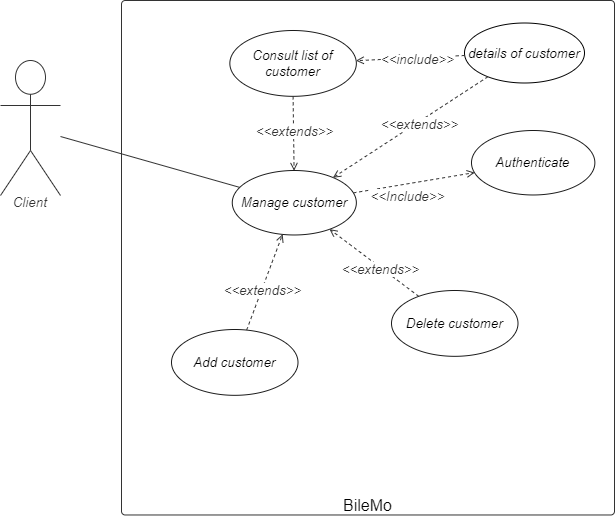

The diagram above was exported from draw.io. Its source (the exported page's mxGraphModel, read from the mxfile embedded in the PNG):
<mxGraphModel dx="868" dy="417" grid="1" gridSize="10" guides="1" tooltips="1" connect="1" arrows="1" fold="1" page="1" pageScale="1" pageWidth="827" pageHeight="1169" math="0" shadow="0">
  <root>
    <mxCell id="9U9GySYOvkUfEoHEwUhZ-0" />
    <mxCell id="9U9GySYOvkUfEoHEwUhZ-1" parent="9U9GySYOvkUfEoHEwUhZ-0" />
    <UserObject label="BileMo" lucidchartObjectId="taOzB8lUX4Lt" id="9U9GySYOvkUfEoHEwUhZ-2">
      <mxCell style="html=1;overflow=block;blockSpacing=1;whiteSpace=wrap;container=1;whiteSpace=wrap;fontSize=16;fontColor=#000000;spacing=0;verticalAlign=bottom;strokeColor=#333333;strokeOpacity=100;fillOpacity=0;rounded=1;absoluteArcSize=1;arcSize=7.5;fillColor=#000000;strokeWidth=0.8;" parent="9U9GySYOvkUfEoHEwUhZ-1" vertex="1">
        <mxGeometry x="160" y="190" width="493" height="514.48" as="geometry" />
      </mxCell>
    </UserObject>
    <UserObject label="Consult list of customer" lucidchartObjectId="taOzBq_1Zqh5" id="9U9GySYOvkUfEoHEwUhZ-3">
      <mxCell style="html=1;overflow=block;blockSpacing=1;whiteSpace=wrap;ellipse;whiteSpace=wrap;fontSize=13.3;fontStyle=2;align=center;spacing=0;verticalAlign=middle;strokeOpacity=100;fillOpacity=100;rounded=1;absoluteArcSize=1;arcSize=7.5;strokeWidth=0.8;strokeColor=#1A1A1A;" parent="9U9GySYOvkUfEoHEwUhZ-2" vertex="1">
        <mxGeometry x="108.35" y="29.9991155218147" width="126.5" height="65.82708314277876" as="geometry" />
      </mxCell>
    </UserObject>
    <UserObject label="Manage customer" lucidchartObjectId="taOzudwsWY2X" id="9U9GySYOvkUfEoHEwUhZ-5">
      <mxCell style="html=1;overflow=block;blockSpacing=1;whiteSpace=wrap;ellipse;whiteSpace=wrap;fontSize=13.3;fontStyle=2;align=center;spacing=0;verticalAlign=middle;strokeOpacity=100;fillOpacity=100;rounded=1;absoluteArcSize=1;arcSize=7.5;strokeWidth=0.8;strokeColor=#1A1A1A;" parent="9U9GySYOvkUfEoHEwUhZ-2" vertex="1">
        <mxGeometry x="110.75999999999999" y="169.9991832068051" width="124.09" height="64.48367328272205" as="geometry" />
      </mxCell>
    </UserObject>
    <UserObject label="" lucidchartObjectId="taOz8hl3QJEO" id="9U9GySYOvkUfEoHEwUhZ-8">
      <mxCell style="html=1;jettySize=18;whiteSpace=wrap;fontSize=13;strokeColor=#333333;strokeOpacity=100;dashed=1;fixDash=1;strokeWidth=0.8;rounded=0;startArrow=none;;endArrow=open;;" parent="9U9GySYOvkUfEoHEwUhZ-2" source="9U9GySYOvkUfEoHEwUhZ-3" target="9U9GySYOvkUfEoHEwUhZ-5" edge="1">
        <mxGeometry width="100" height="100" relative="1" as="geometry">
          <Array as="points" />
          <mxPoint x="288.53856289278133" y="175.46722915065664" as="sourcePoint" />
          <mxPoint x="331.80011000000013" y="120.11091706302028" as="targetPoint" />
        </mxGeometry>
      </mxCell>
    </UserObject>
    <mxCell id="9U9GySYOvkUfEoHEwUhZ-9" value="&amp;lt;&amp;lt;extends&amp;gt;&amp;gt;" style="text;html=1;resizable=0;labelBackgroundColor=#ffffff;align=center;verticalAlign=middle;fontStyle=2;fontColor=#333333;;fontSize=13.3;" parent="9U9GySYOvkUfEoHEwUhZ-8" vertex="1">
      <mxGeometry x="-0.11416327192080189" relative="1" as="geometry">
        <mxPoint y="2" as="offset" />
      </mxGeometry>
    </mxCell>
    <UserObject label="Authenticate" lucidchartObjectId="taOz-4RAsdP5" id="9U9GySYOvkUfEoHEwUhZ-10">
      <mxCell style="html=1;overflow=block;blockSpacing=1;whiteSpace=wrap;ellipse;whiteSpace=wrap;fontSize=13.3;fontStyle=2;align=center;spacing=0;verticalAlign=middle;strokeOpacity=100;fillOpacity=100;rounded=1;absoluteArcSize=1;arcSize=7.5;strokeWidth=0.8;strokeColor=#1A1A1A;" parent="9U9GySYOvkUfEoHEwUhZ-2" vertex="1">
        <mxGeometry x="350" y="129.9982310436294" width="123.37" height="64.48367328272205" as="geometry" />
      </mxCell>
    </UserObject>
    <UserObject label="" lucidchartObjectId="taOz8hl3QJEO" id="9U9GySYOvkUfEoHEwUhZ-11">
      <mxCell style="html=1;jettySize=18;whiteSpace=wrap;fontSize=13;strokeColor=#333333;strokeOpacity=100;dashed=1;fixDash=1;strokeWidth=0.8;rounded=0;startArrow=none;;endArrow=open;;" parent="9U9GySYOvkUfEoHEwUhZ-2" source="9U9GySYOvkUfEoHEwUhZ-5" target="9U9GySYOvkUfEoHEwUhZ-10" edge="1">
        <mxGeometry width="100" height="100" relative="1" as="geometry">
          <Array as="points" />
          <mxPoint x="239.9957196140872" y="129.34468304158304" as="sourcePoint" />
          <mxPoint x="370" y="97.80023781212844" as="targetPoint" />
        </mxGeometry>
      </mxCell>
    </UserObject>
    <mxCell id="9U9GySYOvkUfEoHEwUhZ-12" value="&amp;lt;&amp;lt;Include&amp;gt;&amp;gt;" style="text;html=1;resizable=0;labelBackgroundColor=#ffffff;align=center;verticalAlign=middle;fontStyle=2;fontColor=#333333;;fontSize=13.3;" parent="9U9GySYOvkUfEoHEwUhZ-11" vertex="1">
      <mxGeometry x="-0.11416327192080189" relative="1" as="geometry">
        <mxPoint y="11.759999999999991" as="offset" />
      </mxGeometry>
    </mxCell>
    <UserObject label="details of customer" lucidchartObjectId="taOzudwsWY2X" id="nN1baActGCP93NJmZ6SP-0">
      <mxCell style="html=1;overflow=block;blockSpacing=1;whiteSpace=wrap;ellipse;whiteSpace=wrap;fontSize=13.3;fontStyle=2;align=center;spacing=0;verticalAlign=middle;strokeOpacity=100;fillOpacity=100;rounded=1;absoluteArcSize=1;arcSize=7.5;strokeWidth=0.8;" parent="9U9GySYOvkUfEoHEwUhZ-2" vertex="1">
        <mxGeometry x="343" y="22.5" width="120" height="60" as="geometry" />
      </mxCell>
    </UserObject>
    <UserObject label="" lucidchartObjectId="taOz8hl3QJEO" id="nN1baActGCP93NJmZ6SP-1">
      <mxCell style="html=1;jettySize=18;whiteSpace=wrap;fontSize=13;strokeColor=#333333;strokeOpacity=100;dashed=1;fixDash=1;strokeWidth=0.8;rounded=0;startArrow=none;;endArrow=open;;" parent="9U9GySYOvkUfEoHEwUhZ-2" source="nN1baActGCP93NJmZ6SP-0" target="9U9GySYOvkUfEoHEwUhZ-3" edge="1">
        <mxGeometry width="100" height="100" relative="1" as="geometry">
          <Array as="points" />
          <mxPoint x="227.03856289278133" y="-344.23334329326565" as="sourcePoint" />
          <mxPoint x="400.95453343395" y="-50.00079335930059" as="targetPoint" />
        </mxGeometry>
      </mxCell>
    </UserObject>
    <mxCell id="nN1baActGCP93NJmZ6SP-2" value="&amp;lt;&amp;lt;include&amp;gt;&amp;gt;" style="text;html=1;resizable=0;labelBackgroundColor=#ffffff;align=center;verticalAlign=middle;fontStyle=2;fontColor=#333333;;fontSize=13.3;" parent="nN1baActGCP93NJmZ6SP-1" vertex="1">
      <mxGeometry x="-0.11416327192080189" relative="1" as="geometry">
        <mxPoint y="1" as="offset" />
      </mxGeometry>
    </mxCell>
    <UserObject label="Add customer" lucidchartObjectId="taOzBq_1Zqh5" id="7Tn8qj7xZRkSVj_bw1-W-0">
      <mxCell style="html=1;overflow=block;blockSpacing=1;whiteSpace=wrap;ellipse;whiteSpace=wrap;fontSize=13.3;fontStyle=2;align=center;spacing=0;verticalAlign=middle;strokeOpacity=100;fillOpacity=100;rounded=1;absoluteArcSize=1;arcSize=7.5;strokeWidth=0.8;strokeColor=#1A1A1A;" parent="9U9GySYOvkUfEoHEwUhZ-2" vertex="1">
        <mxGeometry x="50.00000000000005" y="328.9991155218147" width="126.5" height="65.82708314277876" as="geometry" />
      </mxCell>
    </UserObject>
    <UserObject label="Delete customer" lucidchartObjectId="taOzBq_1Zqh5" id="7Tn8qj7xZRkSVj_bw1-W-1">
      <mxCell style="html=1;overflow=block;blockSpacing=1;whiteSpace=wrap;ellipse;whiteSpace=wrap;fontSize=13.3;fontStyle=2;align=center;spacing=0;verticalAlign=middle;strokeOpacity=100;fillOpacity=100;rounded=1;absoluteArcSize=1;arcSize=7.5;strokeWidth=0.8;strokeColor=#1A1A1A;" parent="9U9GySYOvkUfEoHEwUhZ-2" vertex="1">
        <mxGeometry x="270.00000000000006" y="289.9991155218147" width="126.5" height="65.82708314277876" as="geometry" />
      </mxCell>
    </UserObject>
    <UserObject label="" lucidchartObjectId="taOz8hl3QJEO" id="7Tn8qj7xZRkSVj_bw1-W-2">
      <mxCell style="html=1;jettySize=18;whiteSpace=wrap;fontSize=13;strokeColor=#333333;strokeOpacity=100;dashed=1;fixDash=1;strokeWidth=0.8;rounded=0;startArrow=none;;endArrow=open;;" parent="9U9GySYOvkUfEoHEwUhZ-2" source="7Tn8qj7xZRkSVj_bw1-W-1" target="9U9GySYOvkUfEoHEwUhZ-5" edge="1">
        <mxGeometry width="100" height="100" relative="1" as="geometry">
          <Array as="points" />
          <mxPoint x="181.5999999999999" y="105.82619866459345" as="sourcePoint" />
          <mxPoint x="182.57304596171548" y="179.99940852657892" as="targetPoint" />
        </mxGeometry>
      </mxCell>
    </UserObject>
    <mxCell id="7Tn8qj7xZRkSVj_bw1-W-3" value="&amp;lt;&amp;lt;extends&amp;gt;&amp;gt;" style="text;html=1;resizable=0;labelBackgroundColor=#ffffff;align=center;verticalAlign=middle;fontStyle=2;fontColor=#333333;;fontSize=13.3;" parent="7Tn8qj7xZRkSVj_bw1-W-2" vertex="1">
      <mxGeometry x="-0.11416327192080189" relative="1" as="geometry">
        <mxPoint y="2" as="offset" />
      </mxGeometry>
    </mxCell>
    <UserObject label="" lucidchartObjectId="taOz8hl3QJEO" id="7Tn8qj7xZRkSVj_bw1-W-4">
      <mxCell style="html=1;jettySize=18;whiteSpace=wrap;fontSize=13;strokeColor=#333333;strokeOpacity=100;dashed=1;fixDash=1;strokeWidth=0.8;rounded=0;startArrow=none;;endArrow=open;;" parent="9U9GySYOvkUfEoHEwUhZ-2" source="7Tn8qj7xZRkSVj_bw1-W-0" target="9U9GySYOvkUfEoHEwUhZ-5" edge="1">
        <mxGeometry width="100" height="100" relative="1" as="geometry">
          <Array as="points" />
          <mxPoint x="294.83692024927336" y="261.7319347022611" as="sourcePoint" />
          <mxPoint x="230.2685082892815" y="233.00630472472676" as="targetPoint" />
        </mxGeometry>
      </mxCell>
    </UserObject>
    <mxCell id="7Tn8qj7xZRkSVj_bw1-W-5" value="&amp;lt;&amp;lt;extends&amp;gt;&amp;gt;" style="text;html=1;resizable=0;labelBackgroundColor=#ffffff;align=center;verticalAlign=middle;fontStyle=2;fontColor=#333333;;fontSize=13.3;" parent="7Tn8qj7xZRkSVj_bw1-W-4" vertex="1">
      <mxGeometry x="-0.11416327192080189" relative="1" as="geometry">
        <mxPoint y="2" as="offset" />
      </mxGeometry>
    </mxCell>
    <UserObject label="" lucidchartObjectId="taOz8hl3QJEO" id="7Tn8qj7xZRkSVj_bw1-W-6">
      <mxCell style="html=1;jettySize=18;whiteSpace=wrap;fontSize=13;strokeColor=#333333;strokeOpacity=100;dashed=1;fixDash=1;strokeWidth=0.8;rounded=0;startArrow=none;;endArrow=open;;" parent="9U9GySYOvkUfEoHEwUhZ-2" source="nN1baActGCP93NJmZ6SP-0" target="9U9GySYOvkUfEoHEwUhZ-5" edge="1">
        <mxGeometry width="100" height="100" relative="1" as="geometry">
          <Array as="points" />
          <mxPoint x="304.83692024927336" y="271.7319347022611" as="sourcePoint" />
          <mxPoint x="240.2685082892815" y="243.00630472472676" as="targetPoint" />
        </mxGeometry>
      </mxCell>
    </UserObject>
    <mxCell id="7Tn8qj7xZRkSVj_bw1-W-7" value="&amp;lt;&amp;lt;extends&amp;gt;&amp;gt;" style="text;html=1;resizable=0;labelBackgroundColor=#ffffff;align=center;verticalAlign=middle;fontStyle=2;fontColor=#333333;;fontSize=13.3;" parent="7Tn8qj7xZRkSVj_bw1-W-6" vertex="1">
      <mxGeometry x="-0.11416327192080189" relative="1" as="geometry">
        <mxPoint y="2" as="offset" />
      </mxGeometry>
    </mxCell>
    <UserObject label="Client" lucidchartObjectId="taOzhZaQd68R" id="9U9GySYOvkUfEoHEwUhZ-15">
      <mxCell style="html=1;overflow=block;blockSpacing=1;whiteSpace=wrap;shape=umlActor;labelPosition=center;verticalLabelPosition=bottom;verticalAlign=top;whiteSpace=nowrap;whiteSpace=wrap;fontSize=13.3;fontColor=#333333;fontStyle=2;spacing=0;strokeColor=#333333;strokeOpacity=100;rounded=1;absoluteArcSize=1;arcSize=7.5;fillColor=#ffffff;strokeWidth=0.8;" parent="9U9GySYOvkUfEoHEwUhZ-1" vertex="1">
        <mxGeometry x="39" y="250" width="60" height="135" as="geometry" />
      </mxCell>
    </UserObject>
    <UserObject label="" lucidchartObjectId="taOz_QuqzkcN" id="9U9GySYOvkUfEoHEwUhZ-16">
      <mxCell style="html=1;jettySize=18;whiteSpace=wrap;fontSize=13;strokeColor=#333333;strokeOpacity=100;strokeWidth=0.8;rounded=0;startArrow=none;;endArrow=none;;" parent="9U9GySYOvkUfEoHEwUhZ-1" source="9U9GySYOvkUfEoHEwUhZ-15" target="9U9GySYOvkUfEoHEwUhZ-5" edge="1">
        <mxGeometry width="100" height="100" relative="1" as="geometry">
          <Array as="points" />
          <mxPoint x="120" y="318" as="sourcePoint" />
        </mxGeometry>
      </mxCell>
    </UserObject>
  </root>
</mxGraphModel>